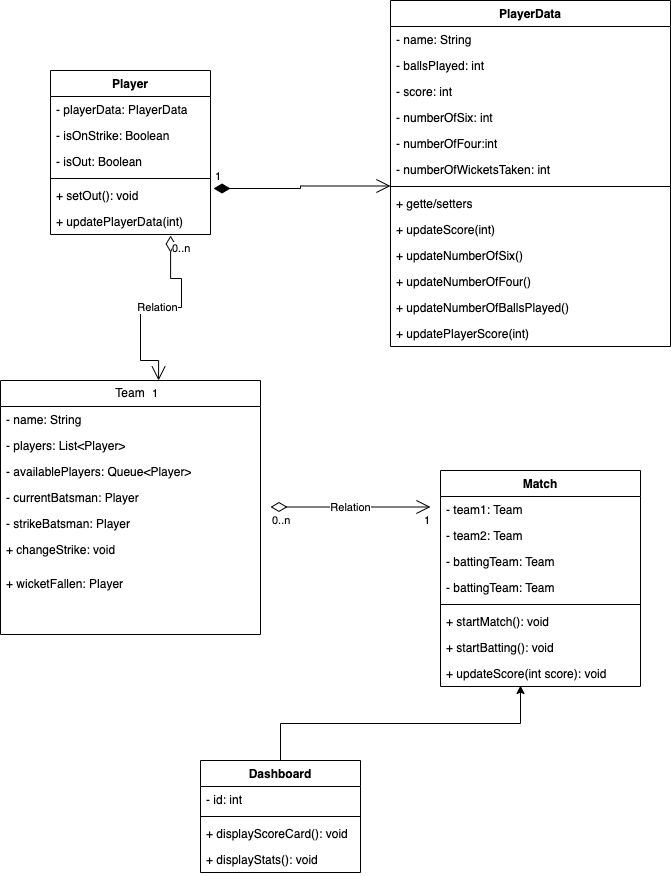

The diagram above was exported from draw.io. Its source (the exported page's mxGraphModel, read from the mxfile embedded in the PNG):
<mxGraphModel dx="954" dy="623" grid="1" gridSize="10" guides="1" tooltips="1" connect="1" arrows="1" fold="1" page="1" pageScale="1" pageWidth="850" pageHeight="1100" math="0" shadow="0">
  <root>
    <mxCell id="0" />
    <mxCell id="1" parent="0" />
    <mxCell id="wlSwgi-q-MV3aEFcSOLV-1" value="Player" style="swimlane;fontStyle=1;align=center;verticalAlign=top;childLayout=stackLayout;horizontal=1;startSize=26;horizontalStack=0;resizeParent=1;resizeParentMax=0;resizeLast=0;collapsible=1;marginBottom=0;whiteSpace=wrap;html=1;" vertex="1" parent="1">
      <mxGeometry x="180" y="120" width="160" height="164" as="geometry" />
    </mxCell>
    <mxCell id="wlSwgi-q-MV3aEFcSOLV-6" value="- playerData: PlayerData" style="text;strokeColor=none;fillColor=none;align=left;verticalAlign=top;spacingLeft=4;spacingRight=4;overflow=hidden;rotatable=0;points=[[0,0.5],[1,0.5]];portConstraint=eastwest;whiteSpace=wrap;html=1;" vertex="1" parent="wlSwgi-q-MV3aEFcSOLV-1">
      <mxGeometry y="26" width="160" height="26" as="geometry" />
    </mxCell>
    <mxCell id="wlSwgi-q-MV3aEFcSOLV-29" value="- isOnStrike: Boolean" style="text;strokeColor=none;fillColor=none;align=left;verticalAlign=top;spacingLeft=4;spacingRight=4;overflow=hidden;rotatable=0;points=[[0,0.5],[1,0.5]];portConstraint=eastwest;whiteSpace=wrap;html=1;" vertex="1" parent="wlSwgi-q-MV3aEFcSOLV-1">
      <mxGeometry y="52" width="160" height="26" as="geometry" />
    </mxCell>
    <mxCell id="wlSwgi-q-MV3aEFcSOLV-30" value="- isOut: Boolean" style="text;strokeColor=none;fillColor=none;align=left;verticalAlign=top;spacingLeft=4;spacingRight=4;overflow=hidden;rotatable=0;points=[[0,0.5],[1,0.5]];portConstraint=eastwest;whiteSpace=wrap;html=1;" vertex="1" parent="wlSwgi-q-MV3aEFcSOLV-1">
      <mxGeometry y="78" width="160" height="26" as="geometry" />
    </mxCell>
    <mxCell id="wlSwgi-q-MV3aEFcSOLV-3" value="" style="line;strokeWidth=1;fillColor=none;align=left;verticalAlign=middle;spacingTop=-1;spacingLeft=3;spacingRight=3;rotatable=0;labelPosition=right;points=[];portConstraint=eastwest;strokeColor=inherit;" vertex="1" parent="wlSwgi-q-MV3aEFcSOLV-1">
      <mxGeometry y="104" width="160" height="8" as="geometry" />
    </mxCell>
    <mxCell id="wlSwgi-q-MV3aEFcSOLV-4" value="+ setOut(): void" style="text;strokeColor=none;fillColor=none;align=left;verticalAlign=top;spacingLeft=4;spacingRight=4;overflow=hidden;rotatable=0;points=[[0,0.5],[1,0.5]];portConstraint=eastwest;whiteSpace=wrap;html=1;" vertex="1" parent="wlSwgi-q-MV3aEFcSOLV-1">
      <mxGeometry y="112" width="160" height="26" as="geometry" />
    </mxCell>
    <mxCell id="wlSwgi-q-MV3aEFcSOLV-31" value="+ updatePlayerData(int)" style="text;strokeColor=none;fillColor=none;align=left;verticalAlign=top;spacingLeft=4;spacingRight=4;overflow=hidden;rotatable=0;points=[[0,0.5],[1,0.5]];portConstraint=eastwest;whiteSpace=wrap;html=1;" vertex="1" parent="wlSwgi-q-MV3aEFcSOLV-1">
      <mxGeometry y="138" width="160" height="26" as="geometry" />
    </mxCell>
    <mxCell id="wlSwgi-q-MV3aEFcSOLV-7" value="PlayerData" style="swimlane;fontStyle=1;align=center;verticalAlign=top;childLayout=stackLayout;horizontal=1;startSize=26;horizontalStack=0;resizeParent=1;resizeParentMax=0;resizeLast=0;collapsible=1;marginBottom=0;whiteSpace=wrap;html=1;" vertex="1" parent="1">
      <mxGeometry x="520" y="50" width="280" height="346" as="geometry" />
    </mxCell>
    <mxCell id="wlSwgi-q-MV3aEFcSOLV-28" value="- name: String" style="text;strokeColor=none;fillColor=none;align=left;verticalAlign=top;spacingLeft=4;spacingRight=4;overflow=hidden;rotatable=0;points=[[0,0.5],[1,0.5]];portConstraint=eastwest;whiteSpace=wrap;html=1;" vertex="1" parent="wlSwgi-q-MV3aEFcSOLV-7">
      <mxGeometry y="26" width="280" height="26" as="geometry" />
    </mxCell>
    <mxCell id="wlSwgi-q-MV3aEFcSOLV-16" value="- ballsPlayed: int" style="text;strokeColor=none;fillColor=none;align=left;verticalAlign=top;spacingLeft=4;spacingRight=4;overflow=hidden;rotatable=0;points=[[0,0.5],[1,0.5]];portConstraint=eastwest;whiteSpace=wrap;html=1;" vertex="1" parent="wlSwgi-q-MV3aEFcSOLV-7">
      <mxGeometry y="52" width="280" height="26" as="geometry" />
    </mxCell>
    <mxCell id="wlSwgi-q-MV3aEFcSOLV-14" value="- score: int" style="text;strokeColor=none;fillColor=none;align=left;verticalAlign=top;spacingLeft=4;spacingRight=4;overflow=hidden;rotatable=0;points=[[0,0.5],[1,0.5]];portConstraint=eastwest;whiteSpace=wrap;html=1;" vertex="1" parent="wlSwgi-q-MV3aEFcSOLV-7">
      <mxGeometry y="78" width="280" height="26" as="geometry" />
    </mxCell>
    <mxCell id="wlSwgi-q-MV3aEFcSOLV-8" value="- numberOfSix: int" style="text;strokeColor=none;fillColor=none;align=left;verticalAlign=top;spacingLeft=4;spacingRight=4;overflow=hidden;rotatable=0;points=[[0,0.5],[1,0.5]];portConstraint=eastwest;whiteSpace=wrap;html=1;" vertex="1" parent="wlSwgi-q-MV3aEFcSOLV-7">
      <mxGeometry y="104" width="280" height="26" as="geometry" />
    </mxCell>
    <mxCell id="wlSwgi-q-MV3aEFcSOLV-9" value="- numberOfFour:int" style="text;strokeColor=none;fillColor=none;align=left;verticalAlign=top;spacingLeft=4;spacingRight=4;overflow=hidden;rotatable=0;points=[[0,0.5],[1,0.5]];portConstraint=eastwest;whiteSpace=wrap;html=1;" vertex="1" parent="wlSwgi-q-MV3aEFcSOLV-7">
      <mxGeometry y="130" width="280" height="26" as="geometry" />
    </mxCell>
    <mxCell id="wlSwgi-q-MV3aEFcSOLV-10" value="- numberOfWicketsTaken: int" style="text;strokeColor=none;fillColor=none;align=left;verticalAlign=top;spacingLeft=4;spacingRight=4;overflow=hidden;rotatable=0;points=[[0,0.5],[1,0.5]];portConstraint=eastwest;whiteSpace=wrap;html=1;" vertex="1" parent="wlSwgi-q-MV3aEFcSOLV-7">
      <mxGeometry y="156" width="280" height="26" as="geometry" />
    </mxCell>
    <mxCell id="wlSwgi-q-MV3aEFcSOLV-11" value="" style="line;strokeWidth=1;fillColor=none;align=left;verticalAlign=middle;spacingTop=-1;spacingLeft=3;spacingRight=3;rotatable=0;labelPosition=right;points=[];portConstraint=eastwest;strokeColor=inherit;" vertex="1" parent="wlSwgi-q-MV3aEFcSOLV-7">
      <mxGeometry y="182" width="280" height="8" as="geometry" />
    </mxCell>
    <mxCell id="wlSwgi-q-MV3aEFcSOLV-12" value="+ gette/setters" style="text;strokeColor=none;fillColor=none;align=left;verticalAlign=top;spacingLeft=4;spacingRight=4;overflow=hidden;rotatable=0;points=[[0,0.5],[1,0.5]];portConstraint=eastwest;whiteSpace=wrap;html=1;" vertex="1" parent="wlSwgi-q-MV3aEFcSOLV-7">
      <mxGeometry y="190" width="280" height="26" as="geometry" />
    </mxCell>
    <mxCell id="wlSwgi-q-MV3aEFcSOLV-17" value="+ updateScore(int)" style="text;strokeColor=none;fillColor=none;align=left;verticalAlign=top;spacingLeft=4;spacingRight=4;overflow=hidden;rotatable=0;points=[[0,0.5],[1,0.5]];portConstraint=eastwest;whiteSpace=wrap;html=1;" vertex="1" parent="wlSwgi-q-MV3aEFcSOLV-7">
      <mxGeometry y="216" width="280" height="26" as="geometry" />
    </mxCell>
    <mxCell id="wlSwgi-q-MV3aEFcSOLV-18" value="+ updateNumberOfSix()" style="text;strokeColor=none;fillColor=none;align=left;verticalAlign=top;spacingLeft=4;spacingRight=4;overflow=hidden;rotatable=0;points=[[0,0.5],[1,0.5]];portConstraint=eastwest;whiteSpace=wrap;html=1;" vertex="1" parent="wlSwgi-q-MV3aEFcSOLV-7">
      <mxGeometry y="242" width="280" height="26" as="geometry" />
    </mxCell>
    <mxCell id="wlSwgi-q-MV3aEFcSOLV-19" value="+ updateNumberOfFour()" style="text;strokeColor=none;fillColor=none;align=left;verticalAlign=top;spacingLeft=4;spacingRight=4;overflow=hidden;rotatable=0;points=[[0,0.5],[1,0.5]];portConstraint=eastwest;whiteSpace=wrap;html=1;" vertex="1" parent="wlSwgi-q-MV3aEFcSOLV-7">
      <mxGeometry y="268" width="280" height="26" as="geometry" />
    </mxCell>
    <mxCell id="wlSwgi-q-MV3aEFcSOLV-20" value="+ updateNumberOfBallsPlayed()" style="text;strokeColor=none;fillColor=none;align=left;verticalAlign=top;spacingLeft=4;spacingRight=4;overflow=hidden;rotatable=0;points=[[0,0.5],[1,0.5]];portConstraint=eastwest;whiteSpace=wrap;html=1;" vertex="1" parent="wlSwgi-q-MV3aEFcSOLV-7">
      <mxGeometry y="294" width="280" height="26" as="geometry" />
    </mxCell>
    <mxCell id="wlSwgi-q-MV3aEFcSOLV-21" value="+ updatePlayerScore(int)" style="text;strokeColor=none;fillColor=none;align=left;verticalAlign=top;spacingLeft=4;spacingRight=4;overflow=hidden;rotatable=0;points=[[0,0.5],[1,0.5]];portConstraint=eastwest;whiteSpace=wrap;html=1;" vertex="1" parent="wlSwgi-q-MV3aEFcSOLV-7">
      <mxGeometry y="320" width="280" height="26" as="geometry" />
    </mxCell>
    <mxCell id="wlSwgi-q-MV3aEFcSOLV-22" value="1" style="endArrow=open;html=1;endSize=12;startArrow=diamondThin;startSize=14;startFill=1;edgeStyle=orthogonalEdgeStyle;align=left;verticalAlign=bottom;rounded=0;entryX=0;entryY=0.438;entryDx=0;entryDy=0;entryPerimeter=0;exitX=1.019;exitY=0.231;exitDx=0;exitDy=0;exitPerimeter=0;" edge="1" parent="1" source="wlSwgi-q-MV3aEFcSOLV-4" target="wlSwgi-q-MV3aEFcSOLV-11">
      <mxGeometry x="-1" y="3" relative="1" as="geometry">
        <mxPoint x="340" y="209.5" as="sourcePoint" />
        <mxPoint x="500" y="209.5" as="targetPoint" />
      </mxGeometry>
    </mxCell>
    <mxCell id="wlSwgi-q-MV3aEFcSOLV-23" value="Team" style="swimlane;fontStyle=0;childLayout=stackLayout;horizontal=1;startSize=26;fillColor=none;horizontalStack=0;resizeParent=1;resizeParentMax=0;resizeLast=0;collapsible=1;marginBottom=0;whiteSpace=wrap;html=1;" vertex="1" parent="1">
      <mxGeometry x="130" y="430" width="260" height="254" as="geometry" />
    </mxCell>
    <mxCell id="wlSwgi-q-MV3aEFcSOLV-40" value="- name: String" style="text;strokeColor=none;fillColor=none;align=left;verticalAlign=top;spacingLeft=4;spacingRight=4;overflow=hidden;rotatable=0;points=[[0,0.5],[1,0.5]];portConstraint=eastwest;whiteSpace=wrap;html=1;" vertex="1" parent="wlSwgi-q-MV3aEFcSOLV-23">
      <mxGeometry y="26" width="260" height="26" as="geometry" />
    </mxCell>
    <mxCell id="wlSwgi-q-MV3aEFcSOLV-24" value="- players: List&amp;lt;Player&amp;gt;" style="text;strokeColor=none;fillColor=none;align=left;verticalAlign=top;spacingLeft=4;spacingRight=4;overflow=hidden;rotatable=0;points=[[0,0.5],[1,0.5]];portConstraint=eastwest;whiteSpace=wrap;html=1;" vertex="1" parent="wlSwgi-q-MV3aEFcSOLV-23">
      <mxGeometry y="52" width="260" height="26" as="geometry" />
    </mxCell>
    <mxCell id="wlSwgi-q-MV3aEFcSOLV-25" value="- availablePlayers: Queue&amp;lt;Player&amp;gt;" style="text;strokeColor=none;fillColor=none;align=left;verticalAlign=top;spacingLeft=4;spacingRight=4;overflow=hidden;rotatable=0;points=[[0,0.5],[1,0.5]];portConstraint=eastwest;whiteSpace=wrap;html=1;" vertex="1" parent="wlSwgi-q-MV3aEFcSOLV-23">
      <mxGeometry y="78" width="260" height="26" as="geometry" />
    </mxCell>
    <mxCell id="wlSwgi-q-MV3aEFcSOLV-38" value="- currentBatsman: Player" style="text;strokeColor=none;fillColor=none;align=left;verticalAlign=top;spacingLeft=4;spacingRight=4;overflow=hidden;rotatable=0;points=[[0,0.5],[1,0.5]];portConstraint=eastwest;whiteSpace=wrap;html=1;" vertex="1" parent="wlSwgi-q-MV3aEFcSOLV-23">
      <mxGeometry y="104" width="260" height="26" as="geometry" />
    </mxCell>
    <mxCell id="wlSwgi-q-MV3aEFcSOLV-39" value="- strikeBatsman: Player" style="text;strokeColor=none;fillColor=none;align=left;verticalAlign=top;spacingLeft=4;spacingRight=4;overflow=hidden;rotatable=0;points=[[0,0.5],[1,0.5]];portConstraint=eastwest;whiteSpace=wrap;html=1;" vertex="1" parent="wlSwgi-q-MV3aEFcSOLV-23">
      <mxGeometry y="130" width="260" height="26" as="geometry" />
    </mxCell>
    <mxCell id="wlSwgi-q-MV3aEFcSOLV-41" value="+ changeStrike: void" style="text;strokeColor=none;fillColor=none;align=left;verticalAlign=top;spacingLeft=4;spacingRight=4;overflow=hidden;rotatable=0;points=[[0,0.5],[1,0.5]];portConstraint=eastwest;whiteSpace=wrap;html=1;" vertex="1" parent="wlSwgi-q-MV3aEFcSOLV-23">
      <mxGeometry y="156" width="260" height="34" as="geometry" />
    </mxCell>
    <mxCell id="wlSwgi-q-MV3aEFcSOLV-26" value="+ wicketFallen: Player" style="text;strokeColor=none;fillColor=none;align=left;verticalAlign=top;spacingLeft=4;spacingRight=4;overflow=hidden;rotatable=0;points=[[0,0.5],[1,0.5]];portConstraint=eastwest;whiteSpace=wrap;html=1;" vertex="1" parent="wlSwgi-q-MV3aEFcSOLV-23">
      <mxGeometry y="190" width="260" height="64" as="geometry" />
    </mxCell>
    <mxCell id="wlSwgi-q-MV3aEFcSOLV-35" value="Relation" style="endArrow=open;html=1;endSize=12;startArrow=diamondThin;startSize=14;startFill=0;edgeStyle=orthogonalEdgeStyle;rounded=0;exitX=0.438;exitY=1.115;exitDx=0;exitDy=0;exitPerimeter=0;entryX=0.629;entryY=0.019;entryDx=0;entryDy=0;entryPerimeter=0;" edge="1" parent="1">
      <mxGeometry relative="1" as="geometry">
        <mxPoint x="300.0799999999999" y="285.01" as="sourcePoint" />
        <mxPoint x="288.05999999999995" y="429.9960000000001" as="targetPoint" />
        <Array as="points">
          <mxPoint x="300" y="328" />
          <mxPoint x="311" y="328" />
          <mxPoint x="311" y="357" />
          <mxPoint x="270" y="357" />
          <mxPoint x="270" y="410" />
          <mxPoint x="288" y="410" />
        </Array>
      </mxGeometry>
    </mxCell>
    <mxCell id="wlSwgi-q-MV3aEFcSOLV-36" value="0..n" style="edgeLabel;resizable=0;html=1;align=left;verticalAlign=top;" connectable="0" vertex="1" parent="wlSwgi-q-MV3aEFcSOLV-35">
      <mxGeometry x="-1" relative="1" as="geometry" />
    </mxCell>
    <mxCell id="wlSwgi-q-MV3aEFcSOLV-37" value="1" style="edgeLabel;resizable=0;html=1;align=right;verticalAlign=top;" connectable="0" vertex="1" parent="wlSwgi-q-MV3aEFcSOLV-35">
      <mxGeometry x="1" relative="1" as="geometry" />
    </mxCell>
    <mxCell id="wlSwgi-q-MV3aEFcSOLV-42" value="Match" style="swimlane;fontStyle=1;align=center;verticalAlign=top;childLayout=stackLayout;horizontal=1;startSize=26;horizontalStack=0;resizeParent=1;resizeParentMax=0;resizeLast=0;collapsible=1;marginBottom=0;whiteSpace=wrap;html=1;" vertex="1" parent="1">
      <mxGeometry x="570" y="520" width="200" height="216" as="geometry" />
    </mxCell>
    <mxCell id="wlSwgi-q-MV3aEFcSOLV-43" value="- team1: Team" style="text;strokeColor=none;fillColor=none;align=left;verticalAlign=top;spacingLeft=4;spacingRight=4;overflow=hidden;rotatable=0;points=[[0,0.5],[1,0.5]];portConstraint=eastwest;whiteSpace=wrap;html=1;" vertex="1" parent="wlSwgi-q-MV3aEFcSOLV-42">
      <mxGeometry y="26" width="200" height="26" as="geometry" />
    </mxCell>
    <mxCell id="wlSwgi-q-MV3aEFcSOLV-49" value="- team2: Team" style="text;strokeColor=none;fillColor=none;align=left;verticalAlign=top;spacingLeft=4;spacingRight=4;overflow=hidden;rotatable=0;points=[[0,0.5],[1,0.5]];portConstraint=eastwest;whiteSpace=wrap;html=1;" vertex="1" parent="wlSwgi-q-MV3aEFcSOLV-42">
      <mxGeometry y="52" width="200" height="26" as="geometry" />
    </mxCell>
    <mxCell id="wlSwgi-q-MV3aEFcSOLV-50" value="- battingTeam: Team" style="text;strokeColor=none;fillColor=none;align=left;verticalAlign=top;spacingLeft=4;spacingRight=4;overflow=hidden;rotatable=0;points=[[0,0.5],[1,0.5]];portConstraint=eastwest;whiteSpace=wrap;html=1;" vertex="1" parent="wlSwgi-q-MV3aEFcSOLV-42">
      <mxGeometry y="78" width="200" height="26" as="geometry" />
    </mxCell>
    <mxCell id="wlSwgi-q-MV3aEFcSOLV-51" value="- battingTeam: Team" style="text;strokeColor=none;fillColor=none;align=left;verticalAlign=top;spacingLeft=4;spacingRight=4;overflow=hidden;rotatable=0;points=[[0,0.5],[1,0.5]];portConstraint=eastwest;whiteSpace=wrap;html=1;" vertex="1" parent="wlSwgi-q-MV3aEFcSOLV-42">
      <mxGeometry y="104" width="200" height="26" as="geometry" />
    </mxCell>
    <mxCell id="wlSwgi-q-MV3aEFcSOLV-44" value="" style="line;strokeWidth=1;fillColor=none;align=left;verticalAlign=middle;spacingTop=-1;spacingLeft=3;spacingRight=3;rotatable=0;labelPosition=right;points=[];portConstraint=eastwest;strokeColor=inherit;" vertex="1" parent="wlSwgi-q-MV3aEFcSOLV-42">
      <mxGeometry y="130" width="200" height="8" as="geometry" />
    </mxCell>
    <mxCell id="wlSwgi-q-MV3aEFcSOLV-62" value="+ startMatch(): void" style="text;strokeColor=none;fillColor=none;align=left;verticalAlign=top;spacingLeft=4;spacingRight=4;overflow=hidden;rotatable=0;points=[[0,0.5],[1,0.5]];portConstraint=eastwest;whiteSpace=wrap;html=1;" vertex="1" parent="wlSwgi-q-MV3aEFcSOLV-42">
      <mxGeometry y="138" width="200" height="26" as="geometry" />
    </mxCell>
    <mxCell id="wlSwgi-q-MV3aEFcSOLV-45" value="+ startBatting(): void" style="text;strokeColor=none;fillColor=none;align=left;verticalAlign=top;spacingLeft=4;spacingRight=4;overflow=hidden;rotatable=0;points=[[0,0.5],[1,0.5]];portConstraint=eastwest;whiteSpace=wrap;html=1;" vertex="1" parent="wlSwgi-q-MV3aEFcSOLV-42">
      <mxGeometry y="164" width="200" height="26" as="geometry" />
    </mxCell>
    <mxCell id="wlSwgi-q-MV3aEFcSOLV-52" value="+ updateScore(int score): void" style="text;strokeColor=none;fillColor=none;align=left;verticalAlign=top;spacingLeft=4;spacingRight=4;overflow=hidden;rotatable=0;points=[[0,0.5],[1,0.5]];portConstraint=eastwest;whiteSpace=wrap;html=1;" vertex="1" parent="wlSwgi-q-MV3aEFcSOLV-42">
      <mxGeometry y="190" width="200" height="26" as="geometry" />
    </mxCell>
    <mxCell id="wlSwgi-q-MV3aEFcSOLV-46" value="Relation" style="endArrow=open;html=1;endSize=12;startArrow=diamondThin;startSize=14;startFill=0;edgeStyle=orthogonalEdgeStyle;rounded=0;" edge="1" parent="1">
      <mxGeometry relative="1" as="geometry">
        <mxPoint x="400" y="556.5" as="sourcePoint" />
        <mxPoint x="560" y="556.5" as="targetPoint" />
      </mxGeometry>
    </mxCell>
    <mxCell id="wlSwgi-q-MV3aEFcSOLV-47" value="0..n" style="edgeLabel;resizable=0;html=1;align=left;verticalAlign=top;" connectable="0" vertex="1" parent="wlSwgi-q-MV3aEFcSOLV-46">
      <mxGeometry x="-1" relative="1" as="geometry" />
    </mxCell>
    <mxCell id="wlSwgi-q-MV3aEFcSOLV-48" value="1" style="edgeLabel;resizable=0;html=1;align=right;verticalAlign=top;" connectable="0" vertex="1" parent="wlSwgi-q-MV3aEFcSOLV-46">
      <mxGeometry x="1" relative="1" as="geometry" />
    </mxCell>
    <mxCell id="wlSwgi-q-MV3aEFcSOLV-64" style="edgeStyle=orthogonalEdgeStyle;rounded=0;orthogonalLoop=1;jettySize=auto;html=1;exitX=0.5;exitY=0;exitDx=0;exitDy=0;entryX=0.4;entryY=0.962;entryDx=0;entryDy=0;entryPerimeter=0;" edge="1" parent="1" source="wlSwgi-q-MV3aEFcSOLV-53" target="wlSwgi-q-MV3aEFcSOLV-52">
      <mxGeometry relative="1" as="geometry" />
    </mxCell>
    <mxCell id="wlSwgi-q-MV3aEFcSOLV-53" value="Dashboard" style="swimlane;fontStyle=1;align=center;verticalAlign=top;childLayout=stackLayout;horizontal=1;startSize=26;horizontalStack=0;resizeParent=1;resizeParentMax=0;resizeLast=0;collapsible=1;marginBottom=0;whiteSpace=wrap;html=1;" vertex="1" parent="1">
      <mxGeometry x="330" y="810" width="160" height="112" as="geometry" />
    </mxCell>
    <mxCell id="wlSwgi-q-MV3aEFcSOLV-54" value="- id: int" style="text;strokeColor=none;fillColor=none;align=left;verticalAlign=top;spacingLeft=4;spacingRight=4;overflow=hidden;rotatable=0;points=[[0,0.5],[1,0.5]];portConstraint=eastwest;whiteSpace=wrap;html=1;" vertex="1" parent="wlSwgi-q-MV3aEFcSOLV-53">
      <mxGeometry y="26" width="160" height="26" as="geometry" />
    </mxCell>
    <mxCell id="wlSwgi-q-MV3aEFcSOLV-58" value="" style="line;strokeWidth=1;fillColor=none;align=left;verticalAlign=middle;spacingTop=-1;spacingLeft=3;spacingRight=3;rotatable=0;labelPosition=right;points=[];portConstraint=eastwest;strokeColor=inherit;" vertex="1" parent="wlSwgi-q-MV3aEFcSOLV-53">
      <mxGeometry y="52" width="160" height="8" as="geometry" />
    </mxCell>
    <mxCell id="wlSwgi-q-MV3aEFcSOLV-59" value="+ displayScoreCard(): void" style="text;strokeColor=none;fillColor=none;align=left;verticalAlign=top;spacingLeft=4;spacingRight=4;overflow=hidden;rotatable=0;points=[[0,0.5],[1,0.5]];portConstraint=eastwest;whiteSpace=wrap;html=1;" vertex="1" parent="wlSwgi-q-MV3aEFcSOLV-53">
      <mxGeometry y="60" width="160" height="26" as="geometry" />
    </mxCell>
    <mxCell id="wlSwgi-q-MV3aEFcSOLV-61" value="+ displayStats(): void" style="text;strokeColor=none;fillColor=none;align=left;verticalAlign=top;spacingLeft=4;spacingRight=4;overflow=hidden;rotatable=0;points=[[0,0.5],[1,0.5]];portConstraint=eastwest;whiteSpace=wrap;html=1;" vertex="1" parent="wlSwgi-q-MV3aEFcSOLV-53">
      <mxGeometry y="86" width="160" height="26" as="geometry" />
    </mxCell>
  </root>
</mxGraphModel>